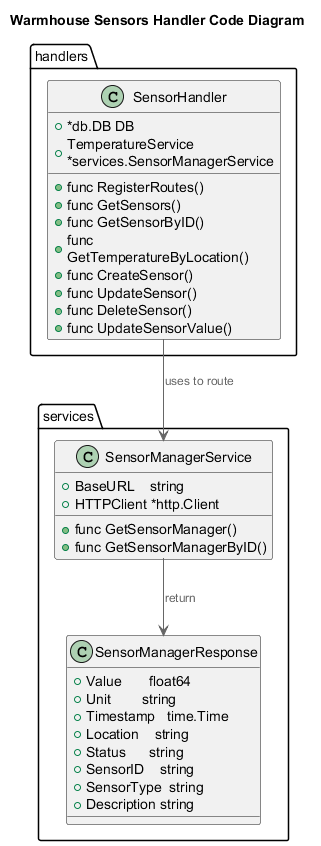

The diagram above was rendered by PlantUML. Its source (embedded in the PNG):
@startuml
title Warmhouse Sensors Handler Code Diagram

top to bottom direction

!include <C4/C4_Component>
package "handlers" {
    class SensorHandler {
        +*db.DB DB
        +TemperatureService *services.SensorManagerService
        +func RegisterRoutes()
        +func GetSensors()
        +func GetSensorByID()
        +func GetTemperatureByLocation()
        +func CreateSensor()
        +func UpdateSensor()
        +func DeleteSensor()
        +func UpdateSensorValue()
    }
}

' package "models" {
'     class Sensor {
'         - ID          int
'         - Name        string
'         - Type        SensorType
'         - Location    string
'         - Value       float64
'         - Unit        string
'         - Status      string
'         - LastUpdated time
'         - CreatedAt   time
'     }

'     class SensorCreate  {
'         - Name     string
'         - Type     SensorType
'         - Location string
'         - Unit     string
'     }

'     class SensorUpdate {
'         - Name     string
'         - Type     SensorType
'         - Location string
'         - Value    *float64
'         - Unit     string
'         - Status   string
'     }
' }
package "services" {
    class SensorManagerService {
        +BaseURL    string
	    +HTTPClient *http.Client
        +func GetSensorManager()
        +func GetSensorManagerByID()
    }
    class SensorManagerResponse {
        +Value       float64   
        +Unit        string    
        +Timestamp   time.Time 
        +Location    string    
        +Status      string    
        +SensorID    string    
        +SensorType  string    
        +Description string    
    }
}

SensorManagerService --> SensorManagerResponse : return
SensorHandler --> SensorManagerService : uses to route

@enduml